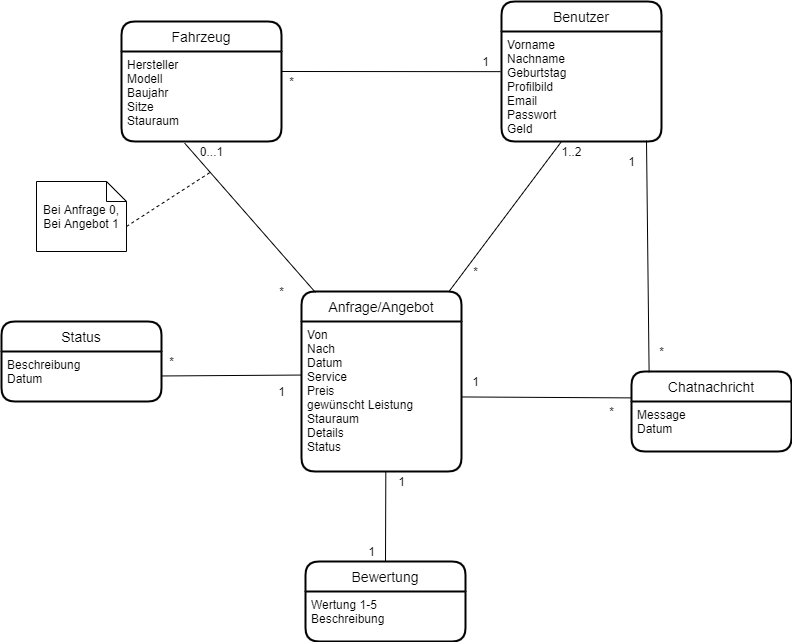

The diagram above was exported from draw.io. Its source (the exported page's mxGraphModel, read from the mxfile embedded in the PNG):
<mxGraphModel dx="2005" dy="641" grid="1" gridSize="10" guides="1" tooltips="1" connect="1" arrows="1" fold="1" page="1" pageScale="1" pageWidth="827" pageHeight="1169" math="0" shadow="0">
  <root>
    <mxCell id="0" />
    <mxCell id="1" parent="0" />
    <mxCell id="YLrSa915vNa2zt48SIq0-10" value="Fahrzeug" style="swimlane;childLayout=stackLayout;horizontal=1;startSize=30;horizontalStack=0;rounded=1;fontSize=14;fontStyle=0;strokeWidth=2;resizeParent=0;resizeLast=1;shadow=0;dashed=0;align=center;" vertex="1" parent="1">
      <mxGeometry x="60" y="30" width="160" height="120" as="geometry" />
    </mxCell>
    <mxCell id="YLrSa915vNa2zt48SIq0-11" value="Hersteller&#10;Modell&#10;Baujahr&#10;Sitze&#10;Stauraum" style="align=left;strokeColor=none;fillColor=none;spacingLeft=4;fontSize=12;verticalAlign=top;resizable=0;rotatable=0;part=1;" vertex="1" parent="YLrSa915vNa2zt48SIq0-10">
      <mxGeometry y="30" width="160" height="90" as="geometry" />
    </mxCell>
    <mxCell id="YLrSa915vNa2zt48SIq0-12" value="Benutzer" style="swimlane;childLayout=stackLayout;horizontal=1;startSize=30;horizontalStack=0;rounded=1;fontSize=14;fontStyle=0;strokeWidth=2;resizeParent=0;resizeLast=1;shadow=0;dashed=0;align=center;" vertex="1" parent="1">
      <mxGeometry x="440" y="10" width="160" height="140" as="geometry" />
    </mxCell>
    <mxCell id="YLrSa915vNa2zt48SIq0-13" value="Vorname&#10;Nachname&#10;Geburtstag&#10;Profilbild&#10;Email&#10;Passwort&#10;Geld" style="align=left;strokeColor=none;fillColor=none;spacingLeft=4;fontSize=12;verticalAlign=top;resizable=0;rotatable=0;part=1;" vertex="1" parent="YLrSa915vNa2zt48SIq0-12">
      <mxGeometry y="30" width="160" height="110" as="geometry" />
    </mxCell>
    <mxCell id="YLrSa915vNa2zt48SIq0-20" value="Anfrage/Angebot" style="swimlane;childLayout=stackLayout;horizontal=1;startSize=30;horizontalStack=0;rounded=1;fontSize=14;fontStyle=0;strokeWidth=2;resizeParent=0;resizeLast=1;shadow=0;dashed=0;align=center;" vertex="1" parent="1">
      <mxGeometry x="240" y="300" width="160" height="180" as="geometry" />
    </mxCell>
    <mxCell id="YLrSa915vNa2zt48SIq0-21" value="Von&#10;Nach &#10;Datum&#10;Service&#10;Preis&#10;gewünscht Leistung&#10;Stauraum&#10;Details&#10;Status" style="align=left;strokeColor=none;fillColor=none;spacingLeft=4;fontSize=12;verticalAlign=top;resizable=0;rotatable=0;part=1;" vertex="1" parent="YLrSa915vNa2zt48SIq0-20">
      <mxGeometry y="30" width="160" height="150" as="geometry" />
    </mxCell>
    <mxCell id="YLrSa915vNa2zt48SIq0-22" value="Status" style="swimlane;childLayout=stackLayout;horizontal=1;startSize=30;horizontalStack=0;rounded=1;fontSize=14;fontStyle=0;strokeWidth=2;resizeParent=0;resizeLast=1;shadow=0;dashed=0;align=center;" vertex="1" parent="1">
      <mxGeometry x="-60" y="330" width="160" height="80" as="geometry" />
    </mxCell>
    <mxCell id="YLrSa915vNa2zt48SIq0-23" value="Beschreibung&#10;Datum" style="align=left;strokeColor=none;fillColor=none;spacingLeft=4;fontSize=12;verticalAlign=top;resizable=0;rotatable=0;part=1;" vertex="1" parent="YLrSa915vNa2zt48SIq0-22">
      <mxGeometry y="30" width="160" height="50" as="geometry" />
    </mxCell>
    <mxCell id="YLrSa915vNa2zt48SIq0-38" value="" style="endArrow=none;html=1;rounded=0;exitX=0.395;exitY=1.019;exitDx=0;exitDy=0;exitPerimeter=0;" edge="1" parent="1" source="YLrSa915vNa2zt48SIq0-11">
      <mxGeometry relative="1" as="geometry">
        <mxPoint x="70" y="210" as="sourcePoint" />
        <mxPoint x="254" y="301" as="targetPoint" />
      </mxGeometry>
    </mxCell>
    <mxCell id="YLrSa915vNa2zt48SIq0-40" value="" style="endArrow=none;html=1;rounded=0;exitX=0.395;exitY=1.019;exitDx=0;exitDy=0;exitPerimeter=0;entryX=-0.006;entryY=0.365;entryDx=0;entryDy=0;entryPerimeter=0;" edge="1" parent="1" target="YLrSa915vNa2zt48SIq0-13">
      <mxGeometry relative="1" as="geometry">
        <mxPoint x="220.00000000000006" y="79.99999999999993" as="sourcePoint" />
        <mxPoint x="430" y="80" as="targetPoint" />
      </mxGeometry>
    </mxCell>
    <mxCell id="YLrSa915vNa2zt48SIq0-42" value="" style="endArrow=none;html=1;rounded=0;exitX=0.395;exitY=1.019;exitDx=0;exitDy=0;exitPerimeter=0;" edge="1" parent="1" target="YLrSa915vNa2zt48SIq0-20">
      <mxGeometry relative="1" as="geometry">
        <mxPoint x="500.00000000000006" y="149.99999999999991" as="sourcePoint" />
        <mxPoint x="606.8" y="208.29" as="targetPoint" />
      </mxGeometry>
    </mxCell>
    <mxCell id="YLrSa915vNa2zt48SIq0-49" value="*" style="text;html=1;align=center;verticalAlign=middle;resizable=0;points=[];autosize=1;" vertex="1" parent="1">
      <mxGeometry x="220" y="80" width="20" height="20" as="geometry" />
    </mxCell>
    <mxCell id="YLrSa915vNa2zt48SIq0-50" value="1" style="text;html=1;align=center;verticalAlign=middle;resizable=0;points=[];autosize=1;" vertex="1" parent="1">
      <mxGeometry x="414" y="60" width="20" height="20" as="geometry" />
    </mxCell>
    <mxCell id="YLrSa915vNa2zt48SIq0-51" value="" style="endArrow=none;html=1;rounded=0;exitX=-0.003;exitY=0.357;exitDx=0;exitDy=0;exitPerimeter=0;" edge="1" parent="1" source="YLrSa915vNa2zt48SIq0-21" target="YLrSa915vNa2zt48SIq0-23">
      <mxGeometry relative="1" as="geometry">
        <mxPoint x="480" y="260" as="sourcePoint" />
        <mxPoint x="640" y="260" as="targetPoint" />
      </mxGeometry>
    </mxCell>
    <mxCell id="YLrSa915vNa2zt48SIq0-53" value="0...1" style="text;html=1;align=center;verticalAlign=middle;resizable=0;points=[];autosize=1;" vertex="1" parent="1">
      <mxGeometry x="130" y="150" width="40" height="20" as="geometry" />
    </mxCell>
    <mxCell id="YLrSa915vNa2zt48SIq0-54" value="*" style="text;html=1;align=center;verticalAlign=middle;resizable=0;points=[];autosize=1;" vertex="1" parent="1">
      <mxGeometry x="210" y="290" width="20" height="20" as="geometry" />
    </mxCell>
    <mxCell id="YLrSa915vNa2zt48SIq0-55" value="1..2" style="text;html=1;align=center;verticalAlign=middle;resizable=0;points=[];autosize=1;" vertex="1" parent="1">
      <mxGeometry x="490" y="150" width="40" height="20" as="geometry" />
    </mxCell>
    <mxCell id="YLrSa915vNa2zt48SIq0-56" value="*" style="text;html=1;align=center;verticalAlign=middle;resizable=0;points=[];autosize=1;" vertex="1" parent="1">
      <mxGeometry x="100" y="360" width="20" height="20" as="geometry" />
    </mxCell>
    <mxCell id="YLrSa915vNa2zt48SIq0-57" value="1" style="text;html=1;align=center;verticalAlign=middle;resizable=0;points=[];autosize=1;" vertex="1" parent="1">
      <mxGeometry x="210" y="390" width="20" height="20" as="geometry" />
    </mxCell>
    <mxCell id="YLrSa915vNa2zt48SIq0-58" value="*" style="text;html=1;align=center;verticalAlign=middle;resizable=0;points=[];autosize=1;" vertex="1" parent="1">
      <mxGeometry x="404" y="270" width="20" height="20" as="geometry" />
    </mxCell>
    <mxCell id="YLrSa915vNa2zt48SIq0-59" value="Chatnachricht" style="swimlane;childLayout=stackLayout;horizontal=1;startSize=30;horizontalStack=0;rounded=1;fontSize=14;fontStyle=0;strokeWidth=2;resizeParent=0;resizeLast=1;shadow=0;dashed=0;align=center;" vertex="1" parent="1">
      <mxGeometry x="570" y="380" width="160" height="80" as="geometry" />
    </mxCell>
    <mxCell id="YLrSa915vNa2zt48SIq0-60" value="Message&#10;Datum" style="align=left;strokeColor=none;fillColor=none;spacingLeft=4;fontSize=12;verticalAlign=top;resizable=0;rotatable=0;part=1;" vertex="1" parent="YLrSa915vNa2zt48SIq0-59">
      <mxGeometry y="30" width="160" height="50" as="geometry" />
    </mxCell>
    <mxCell id="YLrSa915vNa2zt48SIq0-61" value="" style="endArrow=none;html=1;rounded=0;entryX=0.003;entryY=0.33;entryDx=0;entryDy=0;entryPerimeter=0;" edge="1" parent="1" source="YLrSa915vNa2zt48SIq0-21" target="YLrSa915vNa2zt48SIq0-59">
      <mxGeometry relative="1" as="geometry">
        <mxPoint x="420" y="400" as="sourcePoint" />
        <mxPoint x="580" y="400" as="targetPoint" />
      </mxGeometry>
    </mxCell>
    <mxCell id="YLrSa915vNa2zt48SIq0-63" value="*" style="text;html=1;align=center;verticalAlign=middle;resizable=0;points=[];autosize=1;" vertex="1" parent="1">
      <mxGeometry x="540" y="410" width="20" height="20" as="geometry" />
    </mxCell>
    <mxCell id="YLrSa915vNa2zt48SIq0-64" value="1" style="text;html=1;align=center;verticalAlign=middle;resizable=0;points=[];autosize=1;" vertex="1" parent="1">
      <mxGeometry x="404" y="380" width="20" height="20" as="geometry" />
    </mxCell>
    <mxCell id="YLrSa915vNa2zt48SIq0-65" value="" style="endArrow=none;html=1;rounded=0;entryX=0.11;entryY=0.009;entryDx=0;entryDy=0;entryPerimeter=0;" edge="1" parent="1" target="YLrSa915vNa2zt48SIq0-59">
      <mxGeometry relative="1" as="geometry">
        <mxPoint x="585" y="149" as="sourcePoint" />
        <mxPoint x="560" y="360" as="targetPoint" />
      </mxGeometry>
    </mxCell>
    <mxCell id="YLrSa915vNa2zt48SIq0-67" value="1" style="text;html=1;align=center;verticalAlign=middle;resizable=0;points=[];autosize=1;" vertex="1" parent="1">
      <mxGeometry x="560" y="160" width="20" height="20" as="geometry" />
    </mxCell>
    <mxCell id="YLrSa915vNa2zt48SIq0-68" value="*" style="text;html=1;align=center;verticalAlign=middle;resizable=0;points=[];autosize=1;" vertex="1" parent="1">
      <mxGeometry x="590" y="350" width="20" height="20" as="geometry" />
    </mxCell>
    <mxCell id="YLrSa915vNa2zt48SIq0-70" value="Bei Anfrage 0,&lt;br&gt;Bei Angebot 1" style="shape=note;size=20;whiteSpace=wrap;html=1;" vertex="1" parent="1">
      <mxGeometry x="-25" y="190" width="90" height="70" as="geometry" />
    </mxCell>
    <mxCell id="YLrSa915vNa2zt48SIq0-71" value="Bewertung" style="swimlane;childLayout=stackLayout;horizontal=1;startSize=30;horizontalStack=0;rounded=1;fontSize=14;fontStyle=0;strokeWidth=2;resizeParent=0;resizeLast=1;shadow=0;dashed=0;align=center;" vertex="1" parent="1">
      <mxGeometry x="244" y="570" width="160" height="80" as="geometry" />
    </mxCell>
    <mxCell id="YLrSa915vNa2zt48SIq0-72" value="Wertung 1-5&#10;Beschreibung" style="align=left;strokeColor=none;fillColor=none;spacingLeft=4;fontSize=12;verticalAlign=top;resizable=0;rotatable=0;part=1;" vertex="1" parent="YLrSa915vNa2zt48SIq0-71">
      <mxGeometry y="30" width="160" height="50" as="geometry" />
    </mxCell>
    <mxCell id="YLrSa915vNa2zt48SIq0-79" value="" style="endArrow=none;html=1;rounded=0;entryX=0.527;entryY=1.005;entryDx=0;entryDy=0;entryPerimeter=0;exitX=0.5;exitY=0;exitDx=0;exitDy=0;" edge="1" parent="1" source="YLrSa915vNa2zt48SIq0-71" target="YLrSa915vNa2zt48SIq0-21">
      <mxGeometry relative="1" as="geometry">
        <mxPoint x="200" y="580" as="sourcePoint" />
        <mxPoint x="360" y="580" as="targetPoint" />
      </mxGeometry>
    </mxCell>
    <mxCell id="YLrSa915vNa2zt48SIq0-81" value="1" style="text;html=1;align=center;verticalAlign=middle;resizable=0;points=[];autosize=1;" vertex="1" parent="1">
      <mxGeometry x="330" y="480" width="20" height="20" as="geometry" />
    </mxCell>
    <mxCell id="YLrSa915vNa2zt48SIq0-83" value="1" style="text;html=1;align=center;verticalAlign=middle;resizable=0;points=[];autosize=1;" vertex="1" parent="1">
      <mxGeometry x="300" y="550" width="20" height="20" as="geometry" />
    </mxCell>
    <mxCell id="YLrSa915vNa2zt48SIq0-90" value="" style="endArrow=none;dashed=1;html=1;exitX=0;exitY=0;exitDx=90;exitDy=45;exitPerimeter=0;" edge="1" parent="1" source="YLrSa915vNa2zt48SIq0-70">
      <mxGeometry width="50" height="50" relative="1" as="geometry">
        <mxPoint x="120" y="300" as="sourcePoint" />
        <mxPoint x="150" y="180" as="targetPoint" />
      </mxGeometry>
    </mxCell>
  </root>
</mxGraphModel>